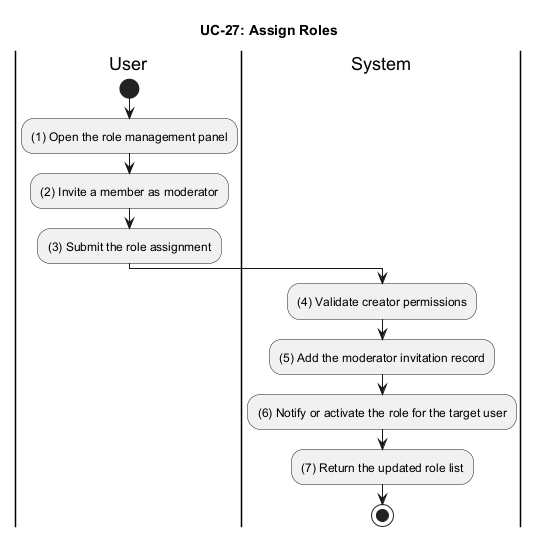

The diagram above was rendered by PlantUML. Its source (embedded in the PNG):
@startuml UC_27_Assign_Roles
title UC-27: Assign Roles

|User|
start
:(1) Open the role management panel;
:(2) Invite a member as moderator;
:(3) Submit the role assignment;

|System|
:(4) Validate creator permissions;
:(5) Add the moderator invitation record;
:(6) Notify or activate the role for the target user;
:(7) Return the updated role list;

stop
@enduml